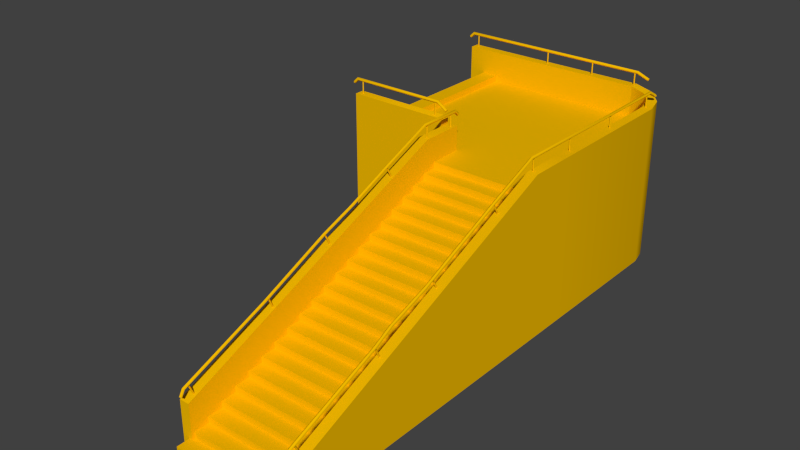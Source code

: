 # Source: SideStair.blend  (saved by Blender 2.72.0; exported with 4.5.12 LTS)
import bpy
from mathutils import Matrix  # noqa: F401  (used for matrix-valued properties, if any)

bpy.ops.wm.read_factory_settings(use_empty=True)
scene = bpy.context.scene
scene.name = 'Scene'

# ---- collections
col_collection_1 = bpy.data.collections.new('Collection 1'); scene.collection.children.link(col_collection_1)

# ---- materials (node trees are filled in below, after node groups)
mat_standard = bpy.data.materials.new('Standard')
mat_standard.alpha_threshold = 0.0
mat_standard.use_transparent_shadow = False
mat_standard.diffuse_color = (0.9, 0.5, 0.0, 1.0)
mat_standard.specular_color = (0.9, 0.9, 0.9)
mat_standard.roughness = 0.5
mat_standard.specular_intensity = 1.0

# ---- material node trees

# ---- world
world_world = bpy.data.worlds.new('World'); scene.world = world_world
world_world.color = (0.05088, 0.05088, 0.05088)
world_world.use_sun_shadow = False
world_world.sun_shadow_jitter_overblur = 0.0
world_world.cycles.sampling_method = 'MANUAL'
world_world.cycles.sample_map_resolution = 256

# ---- meshes
me_null = bpy.data.meshes.new('(null)')
me_null.from_pydata([(-0.8466, -2.763, -0.2897), (-0.8466, -2.763, -1.316), (-0.8466, -0.9077, -1.316), (-0.8466, -0.9077, -0.2897), (-0.8466, -2.763, 6.543), (-0.8466, -0.9077, 4.086), (-0.8466, -1.957, 6.543), (-1.078, -0.9077, -1.316), (-1.084, -2.773, -1.309), (-1.078, -2.763, -0.2897), (-1.078, -0.9077, -0.2897), (-1.078, -1.803, 6.543), (-1.078, -1.957, 6.543), (-1.078, -2.763, 6.543), (-0.8466, -1.803, 6.543), (-1.078, 1.121, -1.316), (-1.078, 1.121, -0.2897), (-0.8466, 1.121, -0.2897), (-0.8466, 1.121, -1.316), (-0.8466, 0.9782, -1.316), (-1.078, 0.9782, -1.316), (-0.8466, 0.9787, -0.2885), (-1.078, 0.9787, -0.2885), (-1.078, -0.9077, 4.086), (1.904, -2.763, -0.2897), (1.904, -2.763, -1.316), (1.904, -0.9077, -1.316), (1.904, -0.9077, -0.2897), (1.902, -2.763, 6.543), (1.904, -0.9077, 4.086), (1.903, -1.957, 6.543), (1.673, -0.9077, -1.316), (1.673, -2.763, -1.316), (1.673, -2.763, -0.2897), (1.673, -0.9077, -0.2897), (1.673, -1.803, 6.543), (1.673, -1.957, 6.543), (1.673, -2.763, 6.543), (1.904, -1.803, 6.543), (1.673, 1.121, -1.316), (1.673, 1.121, -0.2897), (1.904, 1.121, -0.2897), (1.904, 1.121, -1.316), (1.904, 0.9787, -0.2885), (1.904, 0.9782, -1.316), (1.673, 0.9787, -0.2885), (1.673, -0.9077, 4.086), (1.706, 1.426, -5.028), (1.761, 1.327, -5.183), (1.801, 1.297, -5.156), (1.746, 1.386, -5.013), (1.746, 1.466, -5.044), (1.801, 1.357, -5.21), (1.786, 1.426, -5.028), (1.841, 1.327, -5.183), (1.706, 1.425, -0.2878), (1.746, 1.386, -0.2996), (1.746, 1.466, -0.2751), (1.786, 1.426, -0.2869), (1.69, 0.8915, 0.9226), (1.73, 0.8573, 0.9021), (1.73, 0.926, 0.9433), (1.77, 0.8918, 0.9228), (1.706, -0.009808, 2.993), (1.746, -0.04424, 2.973), (1.746, 0.02431, 3.014), (1.786, -0.01013, 2.994), (1.679, -0.3816, 3.928), (1.719, -0.4157, 3.908), (1.718, -0.3479, 3.95), (1.759, -0.382, 3.93), (1.706, -0.5936, 4.41), (1.747, -0.6278, 4.39), (1.746, -0.5588, 4.43), (1.786, -0.593, 4.41), (1.706, -1.499, 6.559), (1.746, -1.528, 6.529), (1.746, -1.47, 6.589), (1.786, -1.499, 6.559), (1.706, -1.639, 6.637), (1.746, -1.658, 6.602), (1.746, -1.619, 6.672), (1.786, -1.638, 6.637), (1.727, 1.098, -4.886), (1.727, 1.41, -4.886), (1.747, 1.41, -4.906), (1.747, 1.098, -4.906), (1.747, 1.098, -4.866), (1.747, 1.41, -4.866), (1.767, 1.098, -4.886), (1.767, 1.41, -4.886), (1.727, 1.098, -0.3606), (1.727, 1.41, -0.3606), (1.747, 1.41, -0.3806), (1.747, 1.098, -0.3806), (1.747, 1.098, -0.3406), (1.747, 1.41, -0.3406), (1.767, 1.098, -0.3606), (1.767, 1.41, -0.3606), (1.727, 0.635, 0.8041), (1.716, 0.8614, 0.9171), (1.736, 0.872, 0.9001), (1.747, 0.6456, 0.7871), (1.747, 0.6256, 0.8218), (1.736, 0.852, 0.9347), (1.767, 0.6362, 0.8048), (1.756, 0.8626, 0.9178), (1.727, -0.2267, 2.64), (1.706, 0.07369, 2.785), (1.726, 0.08442, 2.768), (1.747, -0.216, 2.623), (1.747, -0.2354, 2.658), (1.726, 0.06507, 2.803), (1.767, -0.2246, 2.641), (1.746, 0.0758, 2.786), (1.727, -0.9319, 4.25), (1.727, -0.6111, 4.396), (1.747, -0.6011, 4.378), (1.747, -0.9219, 4.232), (1.747, -0.9419, 4.267), (1.747, -0.6211, 4.413), (1.767, -0.9319, 4.25), (1.767, -0.6111, 4.396), (-0.9614, 1.426, -1.319), (-0.9614, 1.327, -1.428), (-0.9214, 1.297, -1.401), (-0.9214, 1.386, -1.304), (-0.9214, 1.466, -1.335), (-0.9214, 1.357, -1.455), (-0.8814, 1.426, -1.319), (-0.8814, 1.327, -1.428), (-0.9614, 1.425, -0.2878), (-0.9214, 1.386, -0.2996), (-0.9215, 1.466, -0.2751), (-0.8814, 1.426, -0.2869), (-0.9776, 0.8915, 0.9226), (-0.9374, 0.8573, 0.9021), (-0.9378, 0.926, 0.9433), (-0.8976, 0.8918, 0.9228), (-0.9615, 0.4308, 2.001), (-0.9213, 0.3964, 1.981), (-0.9216, 0.4649, 2.023), (-0.8814, 0.4305, 2.003), (-0.9892, 0.09562, 2.797), (-0.949, 0.06151, 2.776), (-0.9494, 0.1293, 2.819), (-0.9092, 0.09524, 2.798), (-0.9614, -0.646, 4.489), (-0.9212, -0.6802, 4.469), (-0.9216, -0.6112, 4.509), (-0.8814, -0.6454, 4.489), (-0.9614, -1.499, 6.559), (-0.9213, -1.528, 6.529), (-0.9216, -1.47, 6.589), (-0.8814, -1.499, 6.559), (-0.9614, -1.639, 6.637), (-0.9213, -1.658, 6.602), (-0.9216, -1.619, 6.672), (-0.8814, -1.638, 6.637), (-0.9407, 1.098, -1.177), (-0.9407, 1.41, -1.177), (-0.9207, 1.41, -1.197), (-0.9207, 1.098, -1.197), (-0.9207, 1.098, -1.157), (-0.9207, 1.41, -1.157), (-0.9007, 1.098, -1.177), (-0.9007, 1.41, -1.177), (-0.9407, 1.098, -0.3606), (-0.9407, 1.41, -0.3606), (-0.9207, 1.41, -0.3806), (-0.9207, 1.098, -0.3806), (-0.9207, 1.098, -0.3406), (-0.9207, 1.41, -0.3406), (-0.9007, 1.098, -0.3606), (-0.9007, 1.41, -0.3606), (-0.9407, 0.635, 0.8041), (-0.9521, 0.8614, 0.9171), (-0.9321, 0.872, 0.9001), (-0.9207, 0.6456, 0.7871), (-0.9207, 0.6256, 0.8218), (-0.9321, 0.852, 0.9347), (-0.9008, 0.6362, 0.8048), (-0.9121, 0.8626, 0.9178), (-0.9407, -0.2267, 2.64), (-0.9614, 0.07369, 2.785), (-0.9414, 0.08442, 2.768), (-0.9207, -0.216, 2.623), (-0.9207, -0.2354, 2.658), (-0.9414, 0.06507, 2.803), (-0.9008, -0.2246, 2.641), (-0.9215, 0.0758, 2.786), (-0.9407, -0.9319, 4.25), (-0.9407, -0.6111, 4.396), (-0.9207, -0.6011, 4.378), (-0.9207, -0.9219, 4.232), (-0.9207, -0.9419, 4.267), (-0.9207, -0.6211, 4.413), (-0.9007, -0.9319, 4.25), (-0.9007, -0.6111, 4.396), (1.673, 0.9782, -1.316), (1.727, -1.772, 6.313), (1.727, -1.451, 6.459), (1.747, -1.441, 6.442), (1.747, -1.762, 6.296), (1.747, -1.782, 6.331), (1.747, -1.461, 6.477), (1.767, -1.772, 6.313), (1.767, -1.451, 6.459), (-0.9407, -1.772, 6.313), (-0.9407, -1.451, 6.459), (-0.9207, -1.441, 6.442), (-0.9207, -1.762, 6.296), (-0.9207, -1.782, 6.331), (-0.9207, -1.461, 6.477), (-0.9007, -1.772, 6.313), (-0.9007, -1.451, 6.459), (1.733, 0.5323, -0.5261), (1.733, 0.5324, -0.908), (-0.9218, 0.5324, -0.908), (-0.9218, 0.5323, -0.5261), (1.733, 0.3826, -0.5264), (-0.9218, 0.3826, -0.5264), (1.733, 0.383, -0.1767), (-0.9218, 0.383, -0.1766), (1.733, 0.2328, -0.1768), (-0.9218, 0.2328, -0.1768), (1.733, 0.2326, 0.173), (-0.9218, 0.2326, 0.173), (1.733, 0.08289, 0.1728), (-0.9218, 0.08289, 0.1728), (1.733, 0.08316, 0.5225), (-0.9218, 0.08316, 0.5225), (1.733, -0.0663, 0.5226), (-0.9218, -0.0663, 0.5226), (1.733, -0.06576, 0.8727), (-0.9218, -0.06576, 0.8727), (1.733, -0.2155, 0.8729), (-0.9218, -0.2155, 0.8729), (1.733, -0.2152, 1.223), (-0.9218, -0.2152, 1.223), (1.733, -0.3646, 1.223), (-0.9218, -0.3646, 1.223), (1.733, -0.364, 1.573), (-0.9218, -0.364, 1.573), (1.733, -0.5147, 1.572), (-0.9218, -0.5147, 1.572), (1.733, -0.5154, 1.922), (-0.9218, -0.5154, 1.922), (1.733, -0.6662, 1.922), (-0.9218, -0.6662, 1.922), (1.733, -0.667, 2.272), (-0.9218, -0.667, 2.272), (1.733, -0.8171, 2.272), (-0.9218, -0.8171, 2.272), (1.733, -0.8171, 2.621), (-0.9218, -0.8171, 2.621), (1.733, -0.9673, 2.622), (-0.9218, -0.9673, 2.622), (1.733, -0.9674, 2.973), (-0.9218, -0.9674, 2.973), (1.733, -1.118, 2.972), (-0.9218, -1.118, 2.972), (1.733, -1.118, 3.322), (-0.9218, -1.118, 3.322), (1.733, -1.268, 3.322), (-0.9218, -1.268, 3.322), (1.733, -1.268, 3.672), (-0.9218, -1.268, 3.672), (1.733, -1.418, 3.672), (-0.9218, -1.418, 3.672), (1.733, -1.418, 4.021), (-0.9218, -1.418, 4.021), (1.733, -1.567, 4.022), (-0.9218, -1.567, 4.022), (1.733, -1.567, 4.372), (-0.9218, -1.567, 4.372), (1.733, -1.718, 4.373), (-0.9218, -1.718, 4.373), (1.733, -1.718, 4.723), (-0.9218, -1.718, 4.723), (1.733, -1.868, 4.724), (-0.9218, -1.868, 4.724), (1.733, -1.867, 5.074), (1.733, -1.868, 4.724), (-0.9218, -1.868, 4.724), (-0.9218, -1.867, 5.074), (1.733, -2.017, 5.074), (-0.9218, -2.017, 5.074), (1.733, -2.016, 5.424), (-0.9218, -2.016, 5.424), (1.733, -2.166, 5.425), (-0.9218, -2.166, 5.425), (1.733, -2.166, 5.775), (-0.9218, -2.166, 5.775), (1.733, -2.317, 5.775), (-0.9218, -2.317, 5.775), (1.733, -2.317, 6.125), (-0.9218, -2.317, 6.125), (1.733, -2.466, 6.124), (-0.9218, -2.466, 6.124), (1.733, -2.466, 6.474), (-0.9218, -2.466, 6.474), (1.733, -2.614, 6.474), (-0.9218, -2.614, 6.474), (1.733, -2.614, 6.843), (-0.9218, -2.614, 6.843), (1.733, -2.762, 6.843), (-0.9218, -2.762, 6.843), (-0.9218, -2.762, 6.474), (1.733, -2.762, 6.474), (1.425, 0.5324, -5.476), (-0.9155, 0.5459, -1.227), (1.657, 0.5324, -5.248), (1.733, 0.5324, -4.948), (-0.9218, 0.5324, -5.559), (1.033, 0.5324, -5.558), (-2.417, 0.5324, -5.559), (-2.41, 0.5459, -1.227), (1.904, -2.763, -4.892), (1.904, -0.9077, -4.892), (1.673, -0.9077, -4.892), (1.673, -2.763, -4.892), (1.904, 1.121, -4.892), (1.673, 1.121, -4.892), (1.904, 0.9782, -4.892), (1.673, 0.9782, -4.892), (1.805, -2.763, -5.305), (1.805, -0.9077, -5.305), (1.596, -0.9077, -5.207), (1.596, -2.763, -5.207), (1.805, 1.151, -5.305), (1.596, 1.168, -5.207), (1.805, 1.013, -5.305), (1.596, 1.026, -5.207), (1.514, -2.763, -5.614), (1.514, -0.9077, -5.614), (1.381, -0.9077, -5.425), (1.381, -2.763, -5.425), (1.514, 1.222, -5.614), (1.381, 1.222, -5.425), (1.514, 1.077, -5.614), (1.381, 1.089, -5.425), (1.036, -2.763, -5.728), (1.036, -0.9077, -5.728), (1.036, -0.9077, -5.497), (1.036, -2.763, -5.497), (1.036, 1.283, -5.728), (1.036, 1.283, -5.497), (1.036, 1.144, -5.728), (1.036, 1.145, -5.497), (1.727, 1.098, -3.303), (1.727, 1.41, -3.303), (1.747, 1.41, -3.323), (1.747, 1.098, -3.323), (1.747, 1.098, -3.283), (1.747, 1.41, -3.283), (1.767, 1.098, -3.303), (1.767, 1.41, -3.303), (1.727, 1.098, -1.69), (1.727, 1.41, -1.69), (1.747, 1.41, -1.71), (1.747, 1.098, -1.71), (1.747, 1.098, -1.67), (1.747, 1.41, -1.67), (1.767, 1.098, -1.69), (1.767, 1.41, -1.69), (-3.55, 1.284, -1.071), (-1.09, 1.284, -1.071), (-1.09, 1.284, -1.302), (-3.55, 1.284, -1.302), (-3.55, 1.141, -1.302), (-3.55, -0.6605, -1.302), (-3.55, 1.141, -1.071), (-3.55, -0.6605, -1.071), (-1.089, 1.142, -1.302), (-3.55, 1.284, -5.495), (1.036, 1.284, -5.495), (1.036, 1.284, -5.726), (-3.55, 1.284, -5.726), (-3.55, 1.141, -5.726), (-3.55, -0.9012, -5.726), (-3.55, 1.141, -5.495), (-3.55, -0.9012, -5.495), (1.037, 1.142, -5.726), (-2.766, 0.6817, -5.559), (-3.153, 0.6818, -5.559), (-3.146, 0.6953, -1.227), (-2.76, 0.6952, -1.227), (-2.766, 0.532, -5.559), (-2.76, 0.5455, -1.227), (-1.09, -0.6593, -1.302), (-1.09, -0.6605, -1.071), (-1.089, 1.142, -1.071), (1.036, -0.9012, -5.726), (1.036, -0.9012, -5.495), (1.037, 1.142, -5.495), (1.036, -2.765, -5.726), (-3.55, -2.765, -5.726), (-3.55, -2.765, -5.495), (1.036, -2.765, -5.495), (-1.084, -2.773, -1.309), (-3.55, -2.783, -1.302), (-3.55, -2.783, -1.071), (-1.09, -2.783, -1.071), (-3.562, 1.6, -5.57), (-3.671, 1.502, -5.57), (-3.645, 1.472, -5.61), (-3.547, 1.56, -5.61), (-3.578, 1.64, -5.61), (-3.698, 1.531, -5.61), (-3.562, 1.6, -5.65), (-3.671, 1.502, -5.65), (1.097, 1.6, -5.57), (1.086, 1.56, -5.61), (1.11, 1.64, -5.61), (1.098, 1.6, -5.65), (1.34, 1.449, -5.662), (1.32, 1.415, -5.702), (1.361, 1.484, -5.702), (1.341, 1.45, -5.742), (-3.421, 1.273, -5.59), (-3.421, 1.585, -5.59), (-3.441, 1.585, -5.61), (-3.441, 1.273, -5.61), (-3.401, 1.273, -5.61), (-3.401, 1.585, -5.61), (-3.421, 1.273, -5.63), (-3.421, 1.585, -5.63), (1.025, 1.273, -5.59), (1.025, 1.585, -5.59), (1.005, 1.585, -5.61), (1.005, 1.273, -5.61), (1.045, 1.273, -5.61), (1.045, 1.585, -5.61), (1.025, 1.273, -5.63), (1.025, 1.585, -5.63), (-3.562, 1.6, -1.136), (-3.671, 1.502, -1.136), (-3.645, 1.472, -1.176), (-3.547, 1.56, -1.176), (-3.578, 1.64, -1.176), (-3.698, 1.531, -1.176), (-3.562, 1.6, -1.216), (-3.671, 1.502, -1.216), (-1.27, 1.6, -1.136), (-1.282, 1.56, -1.176), (-1.257, 1.64, -1.176), (-1.269, 1.6, -1.216), (-1.027, 1.449, -1.12), (-1.048, 1.415, -1.16), (-1.007, 1.484, -1.159), (-1.027, 1.45, -1.2), (-3.421, 1.273, -1.156), (-3.421, 1.585, -1.156), (-3.441, 1.585, -1.176), (-3.441, 1.273, -1.176), (-3.401, 1.273, -1.176), (-3.401, 1.585, -1.176), (-3.421, 1.273, -1.196), (-3.421, 1.585, -1.196), (-1.343, 1.273, -1.156), (-1.343, 1.585, -1.156), (-1.363, 1.585, -1.176), (-1.363, 1.273, -1.176), (-1.323, 1.273, -1.176), (-1.323, 1.585, -1.176), (-1.343, 1.273, -1.196), (-1.343, 1.585, -1.196), (-1.345, 1.273, -5.59), (-1.345, 1.585, -5.59), (-1.365, 1.585, -5.61), (-1.365, 1.273, -5.61), (-1.325, 1.273, -5.61), (-1.325, 1.585, -5.61), (-1.345, 1.273, -5.63), (-1.345, 1.585, -5.63), (-0.1015, 1.273, -5.59), (-0.1015, 1.585, -5.59), (-0.1215, 1.585, -5.61), (-0.1215, 1.273, -5.61), (-0.08151, 1.273, -5.61), (-0.08151, 1.585, -5.61), (-0.1015, 1.273, -5.63), (-0.1015, 1.585, -5.63), (-1.09, -0.6581, -1.071)], [], [(0, 1, 2, 3), (4, 0, 5, 6), (7, 8, 9, 10), (4, 11, 12, 13), (11, 4, 6, 14), (15, 16, 17, 18), (19, 2, 15, 18), (20, 15, 2, 7), (17, 21, 19, 18), (16, 22, 23, 11), (17, 16, 11, 14), (24, 25, 26, 27), (28, 24, 29, 30), (31, 32, 33, 34), (28, 35, 36, 37), (35, 28, 30, 38), (39, 40, 41, 42), (41, 43, 44, 42), (40, 45, 46, 35), (41, 40, 35, 38), (47, 48, 49, 50), (51, 52, 48, 47), (53, 54, 52, 51), (50, 49, 54, 53), (55, 47, 50, 56), (57, 51, 47, 55), (58, 53, 51, 57), (56, 50, 53, 58), (59, 55, 56, 60), (61, 57, 55, 59), (62, 58, 57, 61), (60, 56, 58, 62), (63, 59, 60, 64), (65, 61, 59, 63), (66, 62, 61, 65), (64, 60, 62, 66), (67, 63, 64, 68), (69, 65, 63, 67), (70, 66, 65, 69), (68, 64, 66, 70), (71, 67, 68, 72), (73, 69, 67, 71), (74, 70, 69, 73), (72, 68, 70, 74), (75, 71, 72, 76), (77, 73, 71, 75), (78, 74, 73, 77), (76, 72, 74, 78), (79, 75, 76, 80), (81, 77, 75, 79), (82, 78, 77, 81), (80, 76, 78, 82), (52, 54, 49, 48), (83, 84, 85, 86), (87, 88, 84, 83), (89, 90, 88, 87), (86, 85, 90, 89), (88, 90, 85, 84), (91, 92, 93, 94), (95, 96, 92, 91), (97, 98, 96, 95), (94, 93, 98, 97), (96, 98, 93, 92), (99, 100, 101, 102), (103, 104, 100, 99), (105, 106, 104, 103), (102, 101, 106, 105), (104, 106, 101, 100), (107, 108, 109, 110), (111, 112, 108, 107), (113, 114, 112, 111), (110, 109, 114, 113), (112, 114, 109, 108), (115, 116, 117, 118), (119, 120, 116, 115), (121, 122, 120, 119), (118, 117, 122, 121), (120, 122, 117, 116), (123, 124, 125, 126), (127, 128, 124, 123), (129, 130, 128, 127), (126, 125, 130, 129), (131, 123, 126, 132), (133, 127, 123, 131), (134, 129, 127, 133), (132, 126, 129, 134), (135, 131, 132, 136), (137, 133, 131, 135), (138, 134, 133, 137), (136, 132, 134, 138), (139, 135, 136, 140), (141, 137, 135, 139), (142, 138, 137, 141), (140, 136, 138, 142), (143, 139, 140, 144), (145, 141, 139, 143), (146, 142, 141, 145), (144, 140, 142, 146), (147, 143, 144, 148), (149, 145, 143, 147), (150, 146, 145, 149), (148, 144, 146, 150), (151, 147, 148, 152), (153, 149, 147, 151), (154, 150, 149, 153), (152, 148, 150, 154), (155, 151, 152, 156), (157, 153, 151, 155), (158, 154, 153, 157), (156, 152, 154, 158), (128, 130, 125, 124), (159, 160, 161, 162), (163, 164, 160, 159), (165, 166, 164, 163), (162, 161, 166, 165), (164, 166, 161, 160), (167, 168, 169, 170), (171, 172, 168, 167), (173, 174, 172, 171), (170, 169, 174, 173), (172, 174, 169, 168), (175, 176, 177, 178), (179, 180, 176, 175), (181, 182, 180, 179), (178, 177, 182, 181), (180, 182, 177, 176), (183, 184, 185, 186), (187, 188, 184, 183), (189, 190, 188, 187), (186, 185, 190, 189), (188, 190, 185, 184), (191, 192, 193, 194), (195, 196, 192, 191), (197, 198, 196, 195), (194, 193, 198, 197), (196, 198, 193, 192), (3, 2, 19, 21), (7, 10, 22, 20), (27, 26, 44, 43), (31, 34, 45, 199), (10, 9, 12, 23), (17, 14, 5, 21), (15, 20, 22, 16), (34, 33, 36, 46), (41, 38, 29, 43), (39, 199, 45, 40), (200, 201, 202, 203), (204, 205, 201, 200), (206, 207, 205, 204), (203, 202, 207, 206), (205, 207, 202, 201), (208, 209, 210, 211), (212, 213, 209, 208), (214, 215, 213, 212), (211, 210, 215, 214), (213, 215, 210, 209), (216, 217, 218, 219), (220, 216, 219, 221), (222, 220, 221, 223), (224, 222, 223, 225), (226, 224, 225, 227), (228, 226, 227, 229), (230, 228, 229, 231), (232, 230, 231, 233), (234, 232, 233, 235), (236, 234, 235, 237), (238, 236, 237, 239), (240, 238, 239, 241), (242, 240, 241, 243), (244, 242, 243, 245), (246, 244, 245, 247), (248, 246, 247, 249), (250, 248, 249, 251), (252, 250, 251, 253), (254, 252, 253, 255), (256, 254, 255, 257), (258, 256, 257, 259), (260, 258, 259, 261), (262, 260, 261, 263), (264, 262, 263, 265), (266, 264, 265, 267), (268, 266, 267, 269), (270, 268, 269, 271), (272, 270, 271, 273), (274, 272, 273, 275), (276, 274, 275, 277), (278, 276, 277, 279), (280, 278, 279, 281), (282, 283, 284, 285), (286, 282, 285, 287), (288, 286, 287, 289), (290, 288, 289, 291), (292, 290, 291, 293), (294, 292, 293, 295), (296, 294, 295, 297), (298, 296, 297, 299), (300, 298, 299, 301), (302, 300, 301, 303), (304, 302, 303, 305), (306, 304, 305, 307), (305, 303, 308, 307), (302, 304, 306, 309), (217, 310, 311, 218), (312, 310, 217, 313), (314, 311, 310, 315), (314, 316, 317, 311), (318, 319, 26, 25), (320, 321, 32, 31), (322, 323, 39, 42), (324, 322, 42, 44), (319, 324, 44, 26), (325, 320, 31, 199), (323, 325, 199, 39), (326, 327, 319, 318), (328, 329, 321, 320), (330, 331, 323, 322), (332, 330, 322, 324), (327, 332, 324, 319), (333, 328, 320, 325), (331, 333, 325, 323), (334, 335, 327, 326), (336, 337, 329, 328), (338, 339, 331, 330), (340, 338, 330, 332), (335, 340, 332, 327), (341, 336, 328, 333), (339, 341, 333, 331), (342, 343, 335, 334), (344, 345, 337, 336), (346, 347, 339, 338), (348, 346, 338, 340), (343, 348, 340, 335), (349, 344, 336, 341), (347, 349, 341, 339), (350, 351, 352, 353), (354, 355, 351, 350), (356, 357, 355, 354), (353, 352, 357, 356), (355, 357, 352, 351), (358, 359, 360, 361), (362, 363, 359, 358), (364, 365, 363, 362), (361, 360, 365, 364), (363, 365, 360, 359), (366, 367, 368, 369), (370, 371, 366, 369), (372, 366, 371, 373), (368, 374, 370, 369), (375, 376, 377, 378), (379, 380, 375, 378), (381, 375, 380, 382), (377, 383, 379, 378), (384, 385, 386, 387), (388, 384, 387, 389), (316, 388, 389, 317), (390, 371, 370, 374), (373, 391, 392, 372), (393, 380, 379, 383), (382, 394, 395, 381), (366, 372, 392, 367), (375, 381, 395, 376), (396, 397, 380, 393), (398, 399, 394, 382), (400, 401, 371, 390), (402, 403, 391, 373), (404, 405, 406, 407), (408, 409, 405, 404), (410, 411, 409, 408), (407, 406, 411, 410), (412, 404, 407, 413), (414, 408, 404, 412), (415, 410, 408, 414), (413, 407, 410, 415), (416, 412, 413, 417), (418, 414, 412, 416), (419, 415, 414, 418), (417, 413, 415, 419), (409, 411, 406, 405), (420, 421, 422, 423), (424, 425, 421, 420), (426, 427, 425, 424), (423, 422, 427, 426), (425, 427, 422, 421), (428, 429, 430, 431), (432, 433, 429, 428), (434, 435, 433, 432), (431, 430, 435, 434), (433, 435, 430, 429), (436, 437, 438, 439), (440, 441, 437, 436), (442, 443, 441, 440), (439, 438, 443, 442), (444, 436, 439, 445), (446, 440, 436, 444), (447, 442, 440, 446), (445, 439, 442, 447), (448, 444, 445, 449), (450, 446, 444, 448), (451, 447, 446, 450), (449, 445, 447, 451), (441, 443, 438, 437), (452, 453, 454, 455), (456, 457, 453, 452), (458, 459, 457, 456), (455, 454, 459, 458), (457, 459, 454, 453), (460, 461, 462, 463), (464, 465, 461, 460), (466, 467, 465, 464), (463, 462, 467, 466), (465, 467, 462, 461), (468, 469, 470, 471), (472, 473, 469, 468), (474, 475, 473, 472), (471, 470, 475, 474), (473, 475, 470, 469), (476, 477, 478, 479), (480, 481, 477, 476), (482, 483, 481, 480), (479, 478, 483, 482), (481, 483, 478, 477), (392, 374, 368, 367), (484, 390, 374, 392), (5, 0, 3), (11, 23, 12), (21, 5, 3), (29, 24, 27), (35, 46, 36), (43, 29, 27), (81, 79, 80), (82, 81, 80), (87, 83, 86), (89, 87, 86), (95, 91, 94), (97, 95, 94), (103, 99, 102), (105, 103, 102), (111, 107, 110), (113, 111, 110), (119, 115, 118), (121, 119, 118), (157, 155, 156), (158, 157, 156), (163, 159, 162), (165, 163, 162), (171, 167, 170), (173, 171, 170), (179, 175, 178), (181, 179, 178), (187, 183, 186), (189, 187, 186), (195, 191, 194), (197, 195, 194), (6, 5, 14), (12, 9, 13), (10, 23, 22), (30, 29, 38), (36, 33, 37), (34, 46, 45), (204, 200, 203), (206, 204, 203), (212, 208, 211), (214, 212, 211), (354, 350, 353), (356, 354, 353), (362, 358, 361), (364, 362, 361), (424, 420, 423), (426, 424, 423), (432, 428, 431), (434, 432, 431), (456, 452, 455), (458, 456, 455), (464, 460, 463), (466, 464, 463), (472, 468, 471), (474, 472, 471), (480, 476, 479), (482, 480, 479)])
me_null.polygons.foreach_set('use_smooth', [True] * 379)
_k = set([(0, 1), (0, 4), (1, 2), (2, 7), (2, 19), (4, 6), (4, 13), (6, 14), (7, 8), (7, 20), (8, 9), (9, 13), (11, 12), (11, 14), (11, 16), (12, 13), (14, 17), (15, 16), (15, 18), (15, 20), (17, 18), (18, 19), (24, 25), (24, 28), (25, 318), (28, 30), (28, 37), (30, 38), (32, 33), (32, 321), (33, 37), (35, 36), (35, 38), (35, 40), (36, 37), (38, 41), (39, 40), (39, 323), (41, 42), (42, 322), (48, 49), (48, 52), (49, 54), (52, 54), (79, 80), (79, 81), (80, 82), (81, 82), (83, 86), (83, 87), (84, 85), (84, 88), (85, 90), (86, 89), (87, 89), (88, 90), (91, 94), (91, 95), (92, 93), (92, 96), (93, 98), (94, 97), (95, 97), (96, 98), (99, 102), (99, 103), (100, 101), (100, 104), (101, 106), (102, 105), (103, 105), (104, 106), (107, 110), (107, 111), (108, 109), (108, 112), (109, 114), (110, 113), (111, 113), (112, 114), (115, 118), (115, 119), (116, 117), (116, 120), (117, 122), (118, 121), (119, 121), (120, 122), (124, 125), (124, 128), (125, 130), (128, 130), (155, 156), (155, 157), (156, 158), (157, 158), (159, 162), (159, 163), (160, 161), (160, 164), (161, 166), (162, 165), (163, 165), (164, 166), (167, 170), (167, 171), (168, 169), (168, 172), (169, 174), (170, 173), (171, 173), (172, 174), (175, 178), (175, 179), (176, 177), (176, 180), (177, 182), (178, 181), (179, 181), (180, 182), (183, 186), (183, 187), (184, 185), (184, 188), (185, 190), (186, 189), (187, 189), (188, 190), (191, 194), (191, 195), (192, 193), (192, 196), (193, 198), (194, 197), (195, 197), (196, 198), (200, 203), (200, 204), (201, 202), (201, 205), (202, 207), (203, 206), (204, 206), (205, 207), (208, 211), (208, 212), (209, 210), (209, 213), (210, 215), (211, 214), (212, 214), (213, 215), (216, 217), (216, 219), (216, 220), (217, 313), (218, 219), (218, 311), (219, 221), (220, 221), (220, 222), (221, 223), (222, 223), (222, 224), (223, 225), (224, 225), (224, 226), (225, 227), (226, 227), (226, 228), (227, 229), (228, 229), (228, 230), (229, 231), (230, 231), (230, 232), (231, 233), (232, 233), (232, 234), (233, 235), (234, 235), (234, 236), (235, 237), (236, 237), (236, 238), (237, 239), (238, 239), (238, 240), (239, 241), (240, 241), (240, 242), (241, 243), (242, 243), (242, 244), (243, 245), (244, 245), (244, 246), (245, 247), (246, 247), (246, 248), (247, 249), (248, 249), (248, 250), (249, 251), (250, 251), (250, 252), (251, 253), (252, 253), (252, 254), (253, 255), (254, 255), (254, 256), (255, 257), (256, 257), (256, 258), (257, 259), (258, 259), (258, 260), (259, 261), (260, 261), (260, 262), (261, 263), (262, 263), (262, 264), (263, 265), (264, 265), (264, 266), (265, 267), (266, 267), (266, 268), (267, 269), (268, 269), (268, 270), (269, 271), (270, 271), (270, 272), (271, 273), (272, 273), (272, 274), (273, 275), (274, 275), (274, 276), (275, 277), (276, 277), (276, 278), (277, 279), (278, 279), (278, 280), (279, 281), (280, 281), (282, 283), (282, 285), (282, 286), (283, 284), (284, 285), (285, 287), (286, 287), (286, 288), (287, 289), (288, 289), (288, 290), (289, 291), (290, 291), (290, 292), (291, 293), (292, 293), (292, 294), (293, 295), (294, 295), (294, 296), (295, 297), (296, 297), (296, 298), (297, 299), (298, 299), (298, 300), (299, 301), (300, 301), (300, 302), (301, 303), (302, 303), (302, 304), (302, 309), (303, 305), (303, 308), (304, 305), (304, 306), (305, 307), (306, 307), (306, 309), (307, 308), (310, 312), (310, 315), (311, 317), (312, 313), (314, 315), (314, 316), (316, 388), (317, 389), (318, 326), (321, 329), (322, 330), (323, 331), (326, 334), (329, 337), (330, 338), (331, 339), (334, 342), (337, 345), (338, 346), (339, 347), (342, 343), (343, 348), (344, 345), (344, 349), (346, 347), (346, 348), (347, 349), (350, 353), (350, 354), (351, 352), (351, 355), (352, 357), (353, 356), (354, 356), (355, 357), (358, 361), (358, 362), (359, 360), (359, 363), (360, 365), (361, 364), (362, 364), (363, 365), (366, 367), (366, 369), (366, 372), (367, 392), (368, 369), (368, 374), (369, 370), (370, 371), (371, 373), (371, 401), (372, 373), (373, 402), (374, 390), (375, 376), (375, 378), (375, 381), (376, 377), (376, 395), (377, 378), (377, 383), (378, 379), (379, 380), (380, 382), (380, 397), (381, 382), (382, 398), (383, 393), (384, 385), (384, 387), (384, 388), (385, 386), (386, 387), (387, 389), (388, 389), (390, 400), (390, 484), (391, 392), (391, 403), (392, 484), (393, 396), (394, 395), (394, 399), (396, 397), (398, 399), (400, 401), (402, 403), (405, 406), (405, 409), (406, 411), (409, 411), (416, 417), (416, 418), (417, 419), (418, 419), (420, 423), (420, 424), (421, 422), (421, 425), (422, 427), (423, 426), (424, 426), (425, 427), (428, 431), (428, 432), (429, 430), (429, 433), (430, 435), (431, 434), (432, 434), (433, 435), (437, 438), (437, 441), (438, 443), (441, 443), (448, 449), (448, 450), (449, 451), (450, 451), (452, 455), (452, 456), (453, 454), (453, 457), (454, 459), (455, 458), (456, 458), (457, 459), (460, 463), (460, 464), (461, 462), (461, 465), (462, 467), (463, 466), (464, 466), (465, 467), (468, 471), (468, 472), (469, 470), (469, 473), (470, 475), (471, 474), (472, 474), (473, 475), (476, 479), (476, 480), (477, 478), (477, 481), (478, 483), (479, 482), (480, 482), (481, 483)])
me_null.attributes.new('sharp_edge', 'BOOLEAN', 'EDGE').data.foreach_set('value', [ (min(e.vertices), max(e.vertices)) in _k for e in me_null.edges])
_uv = me_null.uv_layers.new(name='UVMap')
_uv.uv.foreach_set('vector', [0.2239, 0.002479, 0.001093, 0.002479, 0.001093, 0.5781, 0.2239, 0.5781, 1.777, 0.004331, 3.447, 0.004331, 2.377, 0.4577, 1.777, 0.2012, 3.697, 0.4577, 3.696, 0.001847, 3.447, 0.004331, 3.447, 0.4577, -0.003228, 1.003, 0.2443, 1.053, 0.2107, 1.053, -0.003228, 1.053, 0.2443, 1.053, -0.003228, 1.003, 0.2107, 1.003, 0.2443, 1.003, 2.006, 1.049, 1.783, 1.049, 1.783, 0.999, 2.006, 0.999, 0.9818, 1.053, 0.5724, 1.053, 1.013, 1.003, 1.013, 1.053, 0.9818, 1.003, 1.013, 1.003, 0.5724, 1.053, 0.5724, 1.003, 8.2, 0.03906, 8.199, 0.00433, 8.451, 0.004206, 8.451, 0.03906, 8.765, 0.04144, 8.752, 0.009583, 7.587, 0.002971, 6.949, 0.03617, 1.783, 0.999, 1.783, 1.049, -0.003228, 1.049, -0.003228, 0.999, 3.447, 0.004331, 3.697, 0.004331, 3.697, 0.4577, 3.447, 0.4577, 1.777, 0.004331, 3.447, 0.004331, 2.377, 0.4577, 1.777, 0.2013, 3.697, 0.4577, 3.697, 0.004331, 3.447, 0.004331, 3.447, 0.4577, 1.042, 1.001, 1.289, 1.051, 1.256, 1.051, 1.042, 1.051, 1.289, 1.051, 1.042, 1.001, 1.256, 1.001, 1.289, 1.001, 2.006, 1.052, 1.783, 1.052, 1.783, 1.002, 2.006, 1.002, 8.2, 0.03906, 8.199, 0.00433, 8.451, 0.004206, 8.451, 0.03906, 8.765, 0.04144, 8.752, 0.009583, 7.587, 0.002971, 6.949, 0.03617, 1.783, 1.002, 1.783, 1.052, -0.003228, 1.052, -0.003228, 1.002, 1.345, 0.978, 1.374, 0.978, 1.374, 0.9709, 1.345, 0.9709, 1.345, 0.985, 1.374, 0.985, 1.374, 0.978, 1.345, 0.978, 1.345, 0.9921, 1.374, 0.9921, 1.374, 0.985, 1.345, 0.985, 1.345, 0.9991, 1.374, 0.9991, 1.374, 0.9921, 1.345, 0.9921, 1.165, 0.978, 1.345, 0.978, 1.345, 0.9709, 1.165, 0.9709, 1.165, 0.985, 1.345, 0.985, 1.345, 0.978, 1.165, 0.978, 1.165, 0.9921, 1.345, 0.9921, 1.345, 0.985, 1.165, 0.985, 1.165, 0.9991, 1.345, 0.9991, 1.345, 0.9921, 1.165, 0.9921, 0.9983, 0.978, 1.165, 0.978, 1.165, 0.9709, 0.9983, 0.9709, 0.9983, 0.985, 1.165, 0.985, 1.165, 0.978, 0.9983, 0.978, 0.9983, 0.9921, 1.165, 0.9921, 1.165, 0.985, 0.9983, 0.985, 0.9983, 0.9991, 1.165, 0.9991, 1.165, 0.9921, 0.9983, 0.9921, 0.8132, 0.978, 0.9983, 0.978, 0.9983, 0.9709, 0.8132, 0.9709, 0.8132, 0.985, 0.9983, 0.985, 0.9983, 0.978, 0.8132, 0.978, 0.8132, 0.9921, 0.9983, 0.9921, 0.9983, 0.985, 0.8132, 0.985, 0.8132, 0.9991, 0.9983, 0.9991, 0.9983, 0.9921, 0.8132, 0.9921, 0.7075, 0.978, 0.8132, 0.978, 0.8132, 0.9709, 0.7075, 0.9709, 0.7075, 0.985, 0.8132, 0.985, 0.8132, 0.978, 0.7075, 0.978, 0.7075, 0.9921, 0.8132, 0.9921, 0.8132, 0.985, 0.7075, 0.985, 0.7075, 0.9991, 0.8132, 0.9991, 0.8132, 0.9921, 0.7075, 0.9921, 0.3548, 0.978, 0.7075, 0.978, 0.7075, 0.9709, 0.3548, 0.9709, 0.3548, 0.985, 0.7075, 0.985, 0.7075, 0.978, 0.3548, 0.978, 0.3548, 0.9921, 0.7075, 0.9921, 0.7075, 0.985, 0.3548, 0.985, 0.3548, 0.9991, 0.7075, 0.9991, 0.7075, 0.9921, 0.3548, 0.9921, 0.03219, 0.978, 0.3548, 0.978, 0.3548, 0.9709, 0.03219, 0.9709, 0.03219, 0.985, 0.3548, 0.985, 0.3548, 0.978, 0.03219, 0.978, 0.03219, 0.9921, 0.3548, 0.9921, 0.3548, 0.985, 0.03219, 0.985, 0.03219, 0.9991, 0.3548, 0.9991, 0.3548, 0.9921, 0.03219, 0.9921, 0.000746, 0.978, 0.03219, 0.978, 0.03219, 0.9709, 0.000746, 0.9709, 0.000746, 0.985, 0.03219, 0.985, 0.03219, 0.978, 0.000746, 0.978, 0.000746, 0.9921, 0.03219, 0.9921, 0.03219, 0.985, 0.000746, 0.985, 0.000746, 0.9991, 0.03219, 0.9991, 0.03219, 0.9921, 0.000746, 0.9921, 1.374, 0.9709, 1.374, 0.9709, 1.374, 0.9709, 1.374, 0.9709, 0.000746, 0.978, 1.374, 0.978, 1.374, 0.9709, 0.000746, 0.9709, 0.000746, 0.985, 1.374, 0.985, 1.374, 0.978, 0.000746, 0.978, 0.000746, 0.9921, 1.374, 0.9921, 1.374, 0.985, 0.000746, 0.985, 0.000746, 0.9991, 1.374, 0.9991, 1.374, 0.9921, 0.000746, 0.9921, 1.374, 0.9709, 1.374, 0.9709, 1.374, 0.9709, 1.374, 0.9709, 0.000746, 0.978, 1.374, 0.978, 1.374, 0.9709, 0.000746, 0.9709, 0.000746, 0.985, 1.374, 0.985, 1.374, 0.978, 0.000746, 0.978, 0.000746, 0.9921, 1.374, 0.9921, 1.374, 0.985, 0.000746, 0.985, 0.000746, 0.9991, 1.374, 0.9991, 1.374, 0.9921, 0.000746, 0.9921, 1.374, 0.9709, 1.374, 0.9709, 1.374, 0.9709, 1.374, 0.9709, 0.000746, 0.978, 1.374, 0.978, 1.374, 0.9709, 0.000746, 0.9709, 0.000746, 0.985, 1.374, 0.985, 1.374, 0.978, 0.000746, 0.978, 0.000746, 0.9921, 1.374, 0.9921, 1.374, 0.985, 0.000746, 0.985, 0.000746, 0.9991, 1.374, 0.9991, 1.374, 0.9921, 0.000746, 0.9921, 1.374, 0.9709, 1.374, 0.9709, 1.374, 0.9709, 1.374, 0.9709, 0.000746, 0.978, 1.374, 0.978, 1.374, 0.9709, 0.000746, 0.9709, 0.000746, 0.985, 1.374, 0.985, 1.374, 0.978, 0.000746, 0.978, 0.000746, 0.9921, 1.374, 0.9921, 1.374, 0.985, 0.000746, 0.985, 0.000746, 0.9991, 1.374, 0.9991, 1.374, 0.9921, 0.000746, 0.9921, 1.374, 0.9709, 1.374, 0.9709, 1.374, 0.9709, 1.374, 0.9709, 0.000746, 0.978, 1.374, 0.978, 1.374, 0.9709, 0.000746, 0.9709, 0.000746, 0.985, 1.374, 0.985, 1.374, 0.978, 0.000746, 0.978, 0.000746, 0.9921, 1.374, 0.9921, 1.374, 0.985, 0.000746, 0.985, 0.000746, 0.9991, 1.374, 0.9991, 1.374, 0.9921, 0.000746, 0.9921, 1.374, 0.9709, 1.374, 0.9709, 1.374, 0.9709, 1.374, 0.9709, 1.345, 0.978, 1.374, 0.978, 1.374, 0.9709, 1.345, 0.9709, 1.345, 0.985, 1.374, 0.985, 1.374, 0.978, 1.345, 0.978, 1.345, 0.9921, 1.374, 0.9921, 1.374, 0.985, 1.345, 0.985, 1.345, 0.9991, 1.374, 0.9991, 1.374, 0.9921, 1.345, 0.9921, 1.165, 0.978, 1.345, 0.978, 1.345, 0.9709, 1.165, 0.9709, 1.165, 0.985, 1.345, 0.985, 1.345, 0.978, 1.165, 0.978, 1.165, 0.9921, 1.345, 0.9921, 1.345, 0.985, 1.165, 0.985, 1.165, 0.9991, 1.345, 0.9991, 1.345, 0.9921, 1.165, 0.9921, 0.9983, 0.978, 1.165, 0.978, 1.165, 0.9709, 0.9983, 0.9709, 0.9983, 0.985, 1.165, 0.985, 1.165, 0.978, 0.9983, 0.978, 0.9983, 0.9921, 1.165, 0.9921, 1.165, 0.985, 0.9983, 0.985, 0.9983, 0.9991, 1.165, 0.9991, 1.165, 0.9921, 0.9983, 0.9921, 0.8132, 0.978, 0.9983, 0.978, 0.9983, 0.9709, 0.8132, 0.9709, 0.8132, 0.985, 0.9983, 0.985, 0.9983, 0.978, 0.8132, 0.978, 0.8132, 0.9921, 0.9983, 0.9921, 0.9983, 0.985, 0.8132, 0.985, 0.8132, 0.9991, 0.9983, 0.9991, 0.9983, 0.9921, 0.8132, 0.9921, 0.7075, 0.978, 0.8132, 0.978, 0.8132, 0.9709, 0.7075, 0.9709, 0.7075, 0.985, 0.8132, 0.985, 0.8132, 0.978, 0.7075, 0.978, 0.7075, 0.9921, 0.8132, 0.9921, 0.8132, 0.985, 0.7075, 0.985, 0.7075, 0.9991, 0.8132, 0.9991, 0.8132, 0.9921, 0.7075, 0.9921, 0.3548, 0.978, 0.7075, 0.978, 0.7075, 0.9709, 0.3548, 0.9709, 0.3548, 0.985, 0.7075, 0.985, 0.7075, 0.978, 0.3548, 0.978, 0.3548, 0.9921, 0.7075, 0.9921, 0.7075, 0.985, 0.3548, 0.985, 0.3548, 0.9991, 0.7075, 0.9991, 0.7075, 0.9921, 0.3548, 0.9921, 0.03219, 0.978, 0.3548, 0.978, 0.3548, 0.9709, 0.03219, 0.9709, 0.03219, 0.985, 0.3548, 0.985, 0.3548, 0.978, 0.03219, 0.978, 0.03219, 0.9921, 0.3548, 0.9921, 0.3548, 0.985, 0.03219, 0.985, 0.03219, 0.9991, 0.3548, 0.9991, 0.3548, 0.9921, 0.03219, 0.9921, 0.000746, 0.978, 0.03219, 0.978, 0.03219, 0.9709, 0.000746, 0.9709, 0.000746, 0.985, 0.03219, 0.985, 0.03219, 0.978, 0.000746, 0.978, 0.000746, 0.9921, 0.03219, 0.9921, 0.03219, 0.985, 0.000746, 0.985, 0.000746, 0.9991, 0.03219, 0.9991, 0.03219, 0.9921, 0.000746, 0.9921, 1.374, 0.9709, 1.374, 0.9709, 1.374, 0.9709, 1.374, 0.9709, 0.000746, 0.978, 1.374, 0.978, 1.374, 0.9709, 0.000746, 0.9709, 0.000746, 0.985, 1.374, 0.985, 1.374, 0.978, 0.000746, 0.978, 0.000746, 0.9921, 1.374, 0.9921, 1.374, 0.985, 0.000746, 0.985, 0.000746, 0.9991, 1.374, 0.9991, 1.374, 0.9921, 0.000746, 0.9921, 1.374, 0.9709, 1.374, 0.9709, 1.374, 0.9709, 1.374, 0.9709, 0.000746, 0.978, 1.374, 0.978, 1.374, 0.9709, 0.000746, 0.9709, 0.000746, 0.985, 1.374, 0.985, 1.374, 0.978, 0.000746, 0.978, 0.000746, 0.9921, 1.374, 0.9921, 1.374, 0.985, 0.000746, 0.985, 0.000746, 0.9991, 1.374, 0.9991, 1.374, 0.9921, 0.000746, 0.9921, 1.374, 0.9709, 1.374, 0.9709, 1.374, 0.9709, 1.374, 0.9709, 0.000746, 0.978, 1.374, 0.978, 1.374, 0.9709, 0.000746, 0.9709, 0.000746, 0.985, 1.374, 0.985, 1.374, 0.978, 0.000746, 0.978, 0.000746, 0.9921, 1.374, 0.9921, 1.374, 0.985, 0.000746, 0.985, 0.000746, 0.9991, 1.374, 0.9991, 1.374, 0.9921, 0.000746, 0.9921, 1.374, 0.9709, 1.374, 0.9709, 1.374, 0.9709, 1.374, 0.9709, 0.000746, 0.978, 1.374, 0.978, 1.374, 0.9709, 0.000746, 0.9709, 0.000746, 0.985, 1.374, 0.985, 1.374, 0.978, 0.000746, 0.978, 0.000746, 0.9921, 1.374, 0.9921, 1.374, 0.985, 0.000746, 0.985, 0.000746, 0.9991, 1.374, 0.9991, 1.374, 0.9921, 0.000746, 0.9921, 1.374, 0.9709, 1.374, 0.9709, 1.374, 0.9709, 1.374, 0.9709, 0.000746, 0.978, 1.374, 0.978, 1.374, 0.9709, 0.000746, 0.9709, 0.000746, 0.985, 1.374, 0.985, 1.374, 0.978, 0.000746, 0.978, 0.000746, 0.9921, 1.374, 0.9921, 1.374, 0.985, 0.000746, 0.985, 0.000746, 0.9991, 1.374, 0.9991, 1.374, 0.9921, 0.000746, 0.9921, 1.374, 0.9709, 1.374, 0.9709, 1.374, 0.9709, 1.374, 0.9709, 3.447, 0.4577, 3.697, 0.4577, 3.697, 0.9186, 3.446, 0.9187, 3.697, 0.4577, 3.447, 0.4577, 3.446, 0.9187, 3.697, 0.9186, 3.447, 0.4577, 3.697, 0.4577, 3.697, 0.9186, 3.446, 0.9187, 3.697, 0.4577, 3.447, 0.4577, 3.446, 0.9187, 3.697, 0.9186, 3.447, 0.4577, 3.447, 0.004331, 1.777, 0.2013, 2.377, 0.4577, 8.765, 0.04144, 6.949, 0.03617, 7.587, 0.002971, 8.752, 0.009583, 8.451, 0.03906, 8.451, 0.004206, 8.199, 0.00433, 8.2, 0.03906, 3.447, 0.4577, 3.447, 0.004331, 1.777, 0.2012, 2.377, 0.4577, 8.765, 0.04144, 6.949, 0.03617, 7.587, 0.002971, 8.752, 0.009583, 8.451, 0.03906, 8.451, 0.004206, 8.199, 0.00433, 8.2, 0.03906, 0.000746, 0.978, 1.374, 0.978, 1.374, 0.9709, 0.000746, 0.9709, 0.000746, 0.985, 1.374, 0.985, 1.374, 0.978, 0.000746, 0.978, 0.000746, 0.9921, 1.374, 0.9921, 1.374, 0.985, 0.000746, 0.985, 0.000746, 0.9991, 1.374, 0.9991, 1.374, 0.9921, 0.000746, 0.9921, 1.374, 0.9709, 1.374, 0.9709, 1.374, 0.9709, 1.374, 0.9709, 0.000746, 0.978, 1.374, 0.978, 1.374, 0.9709, 0.000746, 0.9709, 0.000746, 0.985, 1.374, 0.985, 1.374, 0.978, 0.000746, 0.978, 0.000746, 0.9921, 1.374, 0.9921, 1.374, 0.985, 0.000746, 0.985, 0.000746, 0.9991, 1.374, 0.9991, 1.374, 0.9921, 0.000746, 0.9921, 1.374, 0.9709, 1.374, 0.9709, 1.374, 0.9709, 1.374, 0.9709, -0.7462, 0.8958, -0.7462, 0.9718, -1.364, 0.9718, -1.364, 0.8958, -0.1161, 0.8364, -0.1161, 0.8689, -0.7341, 0.8689, -0.7341, 0.8364, -0.7472, 0.8032, -0.7472, 0.8791, -1.365, 0.8791, -1.365, 0.8032, -0.1161, 0.7509, -0.1161, 0.7835, -0.7341, 0.7835, -0.7341, 0.7509, -0.7485, 0.6975, -0.7485, 0.7734, -1.367, 0.7734, -1.367, 0.6975, -0.1161, 0.8332, -0.1161, 0.8657, -0.7341, 0.8657, -0.7341, 0.8332, -0.7462, 0.8939, -0.7462, 0.9699, -1.364, 0.9699, -1.364, 0.8939, -0.1161, 0.7485, -0.1161, 0.781, -0.7341, 0.781, -0.7341, 0.7485, -0.7472, 0.798, -0.7472, 0.874, -1.365, 0.874, -1.365, 0.798, -0.1161, 0.8315, -0.1161, 0.864, -0.7341, 0.864, -0.7341, 0.8315, -0.7485, 0.6999, -0.7485, 0.776, -1.367, 0.776, -1.367, 0.6999, -0.1161, 0.6998, -0.1161, 0.7322, -0.7341, 0.7322, -0.7341, 0.6998, -0.7462, 0.8951, -0.7462, 0.971, -1.364, 0.971, -1.364, 0.8951, -0.1161, 0.7465, -0.1161, 0.7792, -0.7341, 0.7792, -0.7341, 0.7465, -0.7485, 0.6971, -0.7485, 0.773, -1.367, 0.773, -1.367, 0.6971, -0.1161, 0.9358, -0.1161, 0.9686, -0.7341, 0.9686, -0.7341, 0.9358, -0.7485, 0.6945, -0.7485, 0.7705, -1.367, 0.7705, -1.367, 0.6945, -0.1161, 0.8304, -0.1161, 0.8629, -0.7341, 0.8629, -0.7341, 0.8304, -0.7462, 0.8958, -0.7462, 0.9717, -1.364, 0.9717, -1.364, 0.8958, -0.1161, 0.7466, -0.1161, 0.7792, -0.7341, 0.7792, -0.7341, 0.7466, -0.7472, 0.8016, -0.7472, 0.8777, -1.365, 0.8777, -1.365, 0.8016, -0.1161, 0.9272, -0.1161, 0.9598, -0.7341, 0.9598, -0.7341, 0.9272, -0.7485, 0.698, -0.7485, 0.7739, -1.367, 0.7739, -1.367, 0.698, -0.1161, 0.7454, -0.1161, 0.778, -0.7341, 0.778, -0.7341, 0.7454, -0.7462, 0.8942, -0.7462, 0.9701, -1.364, 0.9701, -1.364, 0.8942, -0.1161, 0.7486, -0.1161, 0.7811, -0.7341, 0.7811, -0.7341, 0.7486, -0.7485, 0.6963, -0.7485, 0.7722, -1.367, 0.7722, -1.367, 0.6963, -0.1161, 0.8359, -0.1161, 0.8683, -0.7341, 0.8683, -0.7341, 0.8359, -0.7462, 0.897, -0.7462, 0.9731, -1.364, 0.9731, -1.364, 0.897, -0.1161, 0.8783, -0.1161, 0.911, -0.7341, 0.911, -0.7341, 0.8783, -0.7472, 0.7999, -0.7472, 0.876, -1.365, 0.876, -1.365, 0.7999, -0.1161, 0.5995, -0.1161, 0.632, -0.7341, 0.632, -0.7341, 0.5995, -0.7485, 0.6969, -0.7485, 0.773, -1.367, 0.773, -1.367, 0.6969, -0.1161, 0.8819, -0.1161, 0.9143, -0.7341, 0.9143, -0.7341, 0.8819, -0.7462, 0.8944, -0.7462, 0.9704, -1.364, 0.9704, -1.364, 0.8944, -0.1161, 0.6508, -0.1161, 0.6833, -0.7341, 0.6833, -0.7341, 0.6508, -0.7472, 0.804, -0.7472, 0.88, -1.365, 0.88, -1.365, 0.804, -0.1161, 0.881, -0.1161, 0.9136, -0.7341, 0.9136, -0.7341, 0.881, -0.7485, 0.6958, -0.7485, 0.7717, -1.367, 0.7717, -1.367, 0.6958, -0.1161, 0.6475, -0.1161, 0.68, -0.7341, 0.68, -0.7341, 0.6475, -0.7462, 0.8951, -0.7462, 0.971, -1.364, 0.971, -1.364, 0.8951, -0.1161, 0.8278, -0.1161, 0.86, -0.7341, 0.86, -0.7341, 0.8278, -0.7462, 0.8944, -0.7462, 0.9704, -1.364, 0.9704, -1.364, 0.8944, -0.1161, 0.7929, -0.1161, 0.8679, -0.7341, 0.8679, -0.7341, 0.7929, 2.011, 0.07768, 1.935, 0.07759, 1.935, 0.003198, 2.011, 0.002681, 1.935, 0.07759, 2.011, 0.07768, 2.011, 0.002681, 1.935, 0.003198, 4.001, 0.003235, 5.093, 0.07696, 4.077, 0.6364, 4.001, 0.6362, 5.038, 0.02153, 5.093, 0.07696, 4.001, 0.003235, 4.966, 0.003235, 5.112, 0.6379, 4.077, 0.6364, 5.093, 0.07696, 5.112, 0.1706, 5.112, 0.6379, 5.112, 0.9951, 4.076, 0.9955, 4.077, 0.6364, 4.571, 0.004331, 4.571, 0.4577, 3.697, 0.4577, 3.697, 0.004331, 4.571, 0.4577, 4.571, 0.004331, 3.697, 0.004331, 3.697, 0.4577, 2.063, 0.1588, 2.117, 0.1588, 2.117, 0.9944, 2.063, 0.9944, 9.324, 0.004206, 9.324, 0.03906, 8.451, 0.03906, 8.451, 0.004206, 4.571, 0.4577, 4.571, 0.9186, 3.697, 0.9186, 3.697, 0.4577, 4.571, 0.9186, 4.571, 0.4577, 3.697, 0.4577, 3.697, 0.9186, 9.324, 0.03906, 9.324, 0.004206, 8.451, 0.004206, 8.451, 0.03906, 4.672, 0.004331, 4.672, 0.4577, 4.571, 0.4577, 4.571, 0.004331, 4.648, 0.4577, 4.648, 0.004331, 4.571, 0.004331, 4.571, 0.4577, 2.086, 0.06225, 2.135, 0.08503, 2.117, 0.1588, 2.063, 0.1588, 9.425, 0.003875, 9.425, 0.03775, 9.324, 0.03906, 9.324, 0.004206, 4.672, 0.4577, 4.672, 0.927, 4.571, 0.9186, 4.571, 0.4577, 4.648, 0.9303, 4.648, 0.4577, 4.571, 0.4577, 4.571, 0.9186, 9.402, 0.03873, 9.402, 0.003953, 9.324, 0.004206, 9.324, 0.03906, 4.748, 0.004331, 4.748, 0.4577, 4.672, 0.4577, 4.672, 0.004331, 4.806, 0.4538, 4.806, 0.000438, 4.754, 0.000437, 4.754, 0.4538, 2.154, -0.00996, 2.185, 0.03419, 2.135, 0.08503, 2.086, 0.06225, 9.501, 0.004001, 9.501, 0.03959, 9.425, 0.03775, 9.425, 0.003875, 4.748, 0.4577, 4.748, 0.9426, 4.672, 0.927, 4.672, 0.4577, 4.806, 0.9417, 4.806, 0.4538, 4.754, 0.4538, 4.754, 0.9264, 9.559, 0.03776, 9.559, 0.005173, 9.507, 0.003291, 9.507, 0.03807, 4.89, 0.000438, 4.89, 0.4538, 4.774, 0.4538, 4.774, 0.000438, 4.89, 0.4538, 4.89, 0.000438, 4.806, 0.000438, 4.806, 0.4538, 2.266, -0.03651, 2.266, 0.01739, 2.185, 0.03419, 2.154, -0.00996, 9.644, 0.004271, 9.644, 0.03826, 9.527, 0.03776, 9.527, 0.002175, 4.89, 0.4538, 4.89, 0.9551, 4.774, 0.9387, 4.774, 0.4538, 4.89, 0.9554, 4.89, 0.4538, 4.806, 0.4538, 4.806, 0.9417, 9.644, 0.03826, 9.644, 0.004594, 9.559, 0.005173, 9.559, 0.03776, 0.000746, 0.978, 1.374, 0.978, 1.374, 0.9709, 0.000746, 0.9709, 0.000746, 0.985, 1.374, 0.985, 1.374, 0.978, 0.000746, 0.978, 0.000746, 0.9921, 1.374, 0.9921, 1.374, 0.985, 0.000746, 0.985, 0.000746, 0.9991, 1.374, 0.9991, 1.374, 0.9921, 0.000746, 0.9921, 1.374, 0.9709, 1.374, 0.9709, 1.374, 0.9709, 1.374, 0.9709, 0.000746, 0.978, 1.374, 0.978, 1.374, 0.9709, 0.000746, 0.9709, 0.000746, 0.985, 1.374, 0.985, 1.374, 0.978, 0.000746, 0.978, 0.000746, 0.9921, 1.374, 0.9921, 1.374, 0.985, 0.000746, 0.985, 0.000746, 0.9991, 1.374, 0.9991, 1.374, 0.9921, 0.000746, 0.9921, 1.374, 0.9709, 1.374, 0.9709, 1.374, 0.9709, 1.374, 0.9709, 3.337, 1.052, 2.762, 1.052, 2.762, 0.9976, 3.337, 0.9976, 0.9818, 1.053, 0.5724, 1.053, 1.013, 1.003, 1.013, 1.053, 0.9818, 1.003, 1.013, 1.003, 0.5724, 1.053, 0.5724, 1.003, 10.16, 0.03852, 10.16, 0.003955, 10.76, 0.003666, 10.76, 0.03852, 3.337, 0.01777, 2.266, 0.01777, 2.266, -0.0361, 3.337, -0.0361, 0.9818, 1.055, 0.5724, 1.055, 1.013, 1.005, 1.013, 1.055, 0.9818, 1.005, 1.013, 1.005, 0.5724, 1.055, 0.5724, 1.005, 9.644, 0.03852, 9.643, 0.003789, 10.76, 0.003666, 10.76, 0.03852, 0.7494, 0.924, 0.7494, 0.9996, 0.000546, 0.9996, 0.000546, 0.924, 0.75, 0.7852, 0.75, 0.8175, 0.000871, 0.8175, 0.000871, 0.7852, 5.112, 0.9951, 5.112, 1.07, 4.076, 1.071, 4.076, 0.9955, 5.41, 0.5145, 6.011, 0.5142, 6.011, 0.9545, 5.41, 0.9548, 6.011, 0.5142, 5.41, 0.5142, 5.41, 0.9548, 6.011, 0.9545, 4.89, 0.4554, 6.011, 0.4554, 6.011, 0.9545, 4.89, 0.9546, 6.011, 0.4554, 4.89, 0.4554, 4.89, 0.9546, 6.011, 0.9545, 10.76, 0.03852, 10.76, 0.003665, 10.16, 0.003955, 10.16, 0.03852, 10.76, 0.03852, 10.76, 0.003666, 9.643, 0.003789, 9.644, 0.03852, 4.89, -9.4e-05, 6.011, -9.4e-05, 6.011, 0.4554, 4.89, 0.4554, 6.011, -9.4e-05, 4.89, -9.4e-05, 4.89, 0.4554, 6.011, 0.4554, 5.408, -0.002046, 6.011, -0.00453, 6.011, 0.5142, 5.41, 0.5145, 6.011, -0.00453, 5.41, -0.00453, 5.41, 0.5142, 6.011, 0.5142, 1.345, 0.978, 1.374, 0.978, 1.374, 0.9709, 1.345, 0.9709, 1.345, 0.985, 1.374, 0.985, 1.374, 0.978, 1.345, 0.978, 1.345, 0.9921, 1.374, 0.9921, 1.374, 0.985, 1.345, 0.985, 1.345, 0.9991, 1.374, 0.9991, 1.374, 0.9921, 1.345, 0.9921, 1.165, 0.978, 1.345, 0.978, 1.345, 0.9709, 1.165, 0.9709, 1.165, 0.985, 1.345, 0.985, 1.345, 0.978, 1.165, 0.978, 1.165, 0.9921, 1.345, 0.9921, 1.345, 0.985, 1.165, 0.985, 1.165, 0.9991, 1.345, 0.9991, 1.345, 0.9921, 1.165, 0.9921, 0.9983, 0.978, 1.165, 0.978, 1.165, 0.9709, 0.9983, 0.9709, 0.9983, 0.985, 1.165, 0.985, 1.165, 0.978, 0.9983, 0.978, 0.9983, 0.9921, 1.165, 0.9921, 1.165, 0.985, 0.9983, 0.985, 0.9983, 0.9991, 1.165, 0.9991, 1.165, 0.9921, 0.9983, 0.9921, 1.374, 0.9709, 1.374, 0.9709, 1.374, 0.9709, 1.374, 0.9709, 0.000746, 0.978, 1.374, 0.978, 1.374, 0.9709, 0.000746, 0.9709, 0.000746, 0.985, 1.374, 0.985, 1.374, 0.978, 0.000746, 0.978, 0.000746, 0.9921, 1.374, 0.9921, 1.374, 0.985, 0.000746, 0.985, 0.000746, 0.9991, 1.374, 0.9991, 1.374, 0.9921, 0.000746, 0.9921, 1.374, 0.9709, 1.374, 0.9709, 1.374, 0.9709, 1.374, 0.9709, 0.000746, 0.978, 1.374, 0.978, 1.374, 0.9709, 0.000746, 0.9709, 0.000746, 0.985, 1.374, 0.985, 1.374, 0.978, 0.000746, 0.978, 0.000746, 0.9921, 1.374, 0.9921, 1.374, 0.985, 0.000746, 0.985, 0.000746, 0.9991, 1.374, 0.9991, 1.374, 0.9921, 0.000746, 0.9921, 1.374, 0.9709, 1.374, 0.9709, 1.374, 0.9709, 1.374, 0.9709, 1.345, 0.978, 1.374, 0.978, 1.374, 0.9709, 1.345, 0.9709, 1.345, 0.985, 1.374, 0.985, 1.374, 0.978, 1.345, 0.978, 1.345, 0.9921, 1.374, 0.9921, 1.374, 0.985, 1.345, 0.985, 1.345, 0.9991, 1.374, 0.9991, 1.374, 0.9921, 1.345, 0.9921, 1.165, 0.978, 1.345, 0.978, 1.345, 0.9709, 1.165, 0.9709, 1.165, 0.985, 1.345, 0.985, 1.345, 0.978, 1.165, 0.978, 1.165, 0.9921, 1.345, 0.9921, 1.345, 0.985, 1.165, 0.985, 1.165, 0.9991, 1.345, 0.9991, 1.345, 0.9921, 1.165, 0.9921, 0.9983, 0.978, 1.165, 0.978, 1.165, 0.9709, 0.9983, 0.9709, 0.9983, 0.985, 1.165, 0.985, 1.165, 0.978, 0.9983, 0.978, 0.9983, 0.9921, 1.165, 0.9921, 1.165, 0.985, 0.9983, 0.985, 0.9983, 0.9991, 1.165, 0.9991, 1.165, 0.9921, 0.9983, 0.9921, 1.374, 0.9709, 1.374, 0.9709, 1.374, 0.9709, 1.374, 0.9709, 0.000746, 0.978, 1.374, 0.978, 1.374, 0.9709, 0.000746, 0.9709, 0.000746, 0.985, 1.374, 0.985, 1.374, 0.978, 0.000746, 0.978, 0.000746, 0.9921, 1.374, 0.9921, 1.374, 0.985, 0.000746, 0.985, 0.000746, 0.9991, 1.374, 0.9991, 1.374, 0.9921, 0.000746, 0.9921, 1.374, 0.9709, 1.374, 0.9709, 1.374, 0.9709, 1.374, 0.9709, 0.000746, 0.978, 1.374, 0.978, 1.374, 0.9709, 0.000746, 0.9709, 0.000746, 0.985, 1.374, 0.985, 1.374, 0.978, 0.000746, 0.978, 0.000746, 0.9921, 1.374, 0.9921, 1.374, 0.985, 0.000746, 0.985, 0.000746, 0.9991, 1.374, 0.9991, 1.374, 0.9921, 0.000746, 0.9921, 1.374, 0.9709, 1.374, 0.9709, 1.374, 0.9709, 1.374, 0.9709, 0.000746, 0.978, 1.374, 0.978, 1.374, 0.9709, 0.000746, 0.9709, 0.000746, 0.985, 1.374, 0.985, 1.374, 0.978, 0.000746, 0.978, 0.000746, 0.9921, 1.374, 0.9921, 1.374, 0.985, 0.000746, 0.985, 0.000746, 0.9991, 1.374, 0.9991, 1.374, 0.9921, 0.000746, 0.9921, 1.374, 0.9709, 1.374, 0.9709, 1.374, 0.9709, 1.374, 0.9709, 0.000746, 0.978, 1.374, 0.978, 1.374, 0.9709, 0.000746, 0.9709, 0.000746, 0.985, 1.374, 0.985, 1.374, 0.978, 0.000746, 0.978, 0.000746, 0.9921, 1.374, 0.9921, 1.374, 0.985, 0.000746, 0.985, 0.000746, 0.9991, 1.374, 0.9991, 1.374, 0.9921, 0.000746, 0.9921, 1.374, 0.9709, 1.374, 0.9709, 1.374, 0.9709, 1.374, 0.9709, 2.762, 1.052, 2.762, 0.9976, 2.762, 0.9976, 2.762, 1.052, 2.762, 1.052, 2.762, 0.9976, 2.762, 0.9976, 2.762, 1.052, 2.377, 0.4577, 3.447, 0.004331, 3.447, 0.4577, 6.949, 0.03617, 7.587, 0.002971, 6.935, 0.001421, 3.446, 0.9187, 2.377, 0.4577, 3.447, 0.4577, 2.377, 0.4577, 3.447, 0.004331, 3.447, 0.4577, 6.949, 0.03617, 7.587, 0.002971, 6.935, 0.001422, 3.446, 0.9187, 2.377, 0.4577, 3.447, 0.4577, 1.374, 0.9709, 1.374, 0.9709, 1.374, 0.9709, 1.374, 0.9709, 1.374, 0.9709, 1.374, 0.9709, 1.374, 0.9709, 1.374, 0.9709, 1.374, 0.9709, 1.374, 0.9709, 1.374, 0.9709, 1.374, 0.9709, 1.374, 0.9709, 1.374, 0.9709, 1.374, 0.9709, 1.374, 0.9709, 1.374, 0.9709, 1.374, 0.9709, 1.374, 0.9709, 1.374, 0.9709, 1.374, 0.9709, 1.374, 0.9709, 1.374, 0.9709, 1.374, 0.9709, 1.374, 0.9709, 1.374, 0.9709, 1.374, 0.9709, 1.374, 0.9709, 1.374, 0.9709, 1.374, 0.9709, 1.374, 0.9709, 1.374, 0.9709, 1.374, 0.9709, 1.374, 0.9709, 1.374, 0.9709, 1.374, 0.9709, 1.374, 0.9709, 1.374, 0.9709, 1.374, 0.9709, 1.374, 0.9709, 1.374, 0.9709, 1.374, 0.9709, 1.374, 0.9709, 1.374, 0.9709, 1.374, 0.9709, 1.374, 0.9709, 1.374, 0.9709, 1.374, 0.9709, 1.374, 0.9709, 1.374, 0.9709, 1.374, 0.9709, 1.374, 0.9709, 1.374, 0.9709, 1.374, 0.9709, 1.374, 0.9709, 1.374, 0.9709, 1.374, 0.9709, 1.374, 0.9709, 1.374, 0.9709, 1.374, 0.9709, 1.374, 0.9709, 1.374, 0.9709, 1.374, 0.9709, 1.374, 0.9709, 1.374, 0.9709, 1.374, 0.9709, 1.374, 0.9709, 1.374, 0.9709, 1.374, 0.9709, 1.374, 0.9709, 1.374, 0.9709, 1.374, 0.9709, 1.777, 0.2012, 2.377, 0.4577, 1.777, 0.239, 1.777, 0.2013, 3.447, 0.004331, 1.777, 0.004331, 3.447, 0.4577, 2.377, 0.4577, 3.446, 0.9187, 6.935, 0.001422, 7.587, 0.002971, 6.949, 0.03617, 1.777, 0.2012, 3.447, 0.004331, 1.777, 0.004331, 3.447, 0.4577, 2.377, 0.4577, 3.446, 0.9187, 1.374, 0.9709, 1.374, 0.9709, 1.374, 0.9709, 1.374, 0.9709, 1.374, 0.9709, 1.374, 0.9709, 1.374, 0.9709, 1.374, 0.9709, 1.374, 0.9709, 1.374, 0.9709, 1.374, 0.9709, 1.374, 0.9709, 1.374, 0.9709, 1.374, 0.9709, 1.374, 0.9709, 1.374, 0.9709, 1.374, 0.9709, 1.374, 0.9709, 1.374, 0.9709, 1.374, 0.9709, 1.374, 0.9709, 1.374, 0.9709, 1.374, 0.9709, 1.374, 0.9709, 1.374, 0.9709, 1.374, 0.9709, 1.374, 0.9709, 1.374, 0.9709, 1.374, 0.9709, 1.374, 0.9709, 1.374, 0.9709, 1.374, 0.9709, 1.374, 0.9709, 1.374, 0.9709, 1.374, 0.9709, 1.374, 0.9709, 1.374, 0.9709, 1.374, 0.9709, 1.374, 0.9709, 1.374, 0.9709, 1.374, 0.9709, 1.374, 0.9709, 1.374, 0.9709, 1.374, 0.9709, 1.374, 0.9709, 1.374, 0.9709, 1.374, 0.9709, 1.374, 0.9709, 1.374, 0.9709, 1.374, 0.9709, 1.374, 0.9709, 1.374, 0.9709, 1.374, 0.9709, 1.374, 0.9709, 1.374, 0.9709, 1.374, 0.9709, 1.374, 0.9709, 1.374, 0.9709, 1.374, 0.9709, 1.374, 0.9709])
me_null.materials.append(mat_standard)
me_null.use_remesh_preserve_volume = False
me_null.use_remesh_preserve_attributes = False
me_null.use_mirror_vertex_groups = False
me_null.update()

# ---- objects
ob_null = bpy.data.objects.new('(null)', me_null)

# ---- transforms, parenting, visibility, modifiers, constraints
ob_null.location = (0.0, 0.0, 0.0)
ob_null.rotation_euler = (1.571, -0.0, 0.0)
ob_null.lineart.crease_threshold = 0.0

# ---- collection membership
col_collection_1.objects.link(ob_null)

# ---- scene / render settings (as saved in the file)
scene.frame_start = 1; scene.frame_end = 250; scene.frame_set(1)
scene.render.engine = 'BLENDER_EEVEE_NEXT'
scene.render.resolution_percentage = 50
scene.render.dither_intensity = 0.0
scene.cycles.use_denoising = False
scene.cycles.samples = 10
scene.cycles.sampling_pattern = 'TABULATED_SOBOL'
scene.cycles.light_sampling_threshold = 0.0
scene.cycles.use_adaptive_sampling = False
scene.cycles.use_light_tree = False
scene.cycles.blur_glossy = 0.0
scene.cycles.pixel_filter_type = 'GAUSSIAN'
scene.cycles.sample_clamp_indirect = 0.0
scene.view_settings.view_transform = 'Standard'
bpy.context.view_layer.update()

# ---- added for rendering (the .blend has no active camera and no usable light): camera, sun
cam_auto = bpy.data.cameras.new('AutoCamera')
cam_auto.lens = 50.0
cam_auto.sensor_width = 36.0
cam_auto.clip_end = 1000.0
ob_auto_camera = bpy.data.objects.new('AutoCamera', cam_auto)
scene.collection.objects.link(ob_auto_camera)
ob_auto_camera.location = (12.4892, -16.6141, 10.1376)
ob_auto_camera.rotation_euler = (1.09748, -7.21219e-08, 0.694738)
scene.camera = ob_auto_camera
light_auto_sun = bpy.data.lights.new('AutoSun', 'SUN')
light_auto_sun.energy = 3.0
light_auto_sun.angle = 0.0523599
ob_auto_sun = bpy.data.objects.new('AutoSun', light_auto_sun)
scene.collection.objects.link(ob_auto_sun)
ob_auto_sun.rotation_euler = (0.872665, 0.174533, 0.523599)
bpy.context.view_layer.update()
